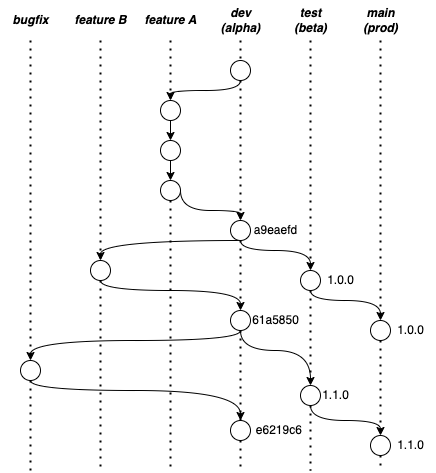

The diagram above was exported from draw.io. Its source (the exported page's mxGraphModel, read from the mxfile embedded in the PNG):
<mxGraphModel dx="1446" dy="684" grid="1" gridSize="10" guides="1" tooltips="1" connect="1" arrows="1" fold="1" page="1" pageScale="1" pageWidth="850" pageHeight="1100" math="0" shadow="0">
  <root>
    <mxCell id="0" />
    <mxCell id="1" parent="0" />
    <mxCell id="0oBKAhYyYw2Qj-Q7TQj_-1" value="" style="endArrow=none;dashed=1;html=1;dashPattern=1 3;strokeWidth=2;rounded=0;startArrow=none;" parent="1" source="7BRJHr7eMOljTvcuzAJq-10" edge="1">
      <mxGeometry width="50" height="50" relative="1" as="geometry">
        <mxPoint x="280" y="160" as="sourcePoint" />
        <mxPoint x="280" y="590" as="targetPoint" />
      </mxGeometry>
    </mxCell>
    <mxCell id="0oBKAhYyYw2Qj-Q7TQj_-5" value="&lt;b&gt;&lt;i&gt;dev&lt;br&gt;(alpha)&lt;br&gt;&lt;/i&gt;&lt;/b&gt;" style="text;html=1;align=center;verticalAlign=middle;resizable=0;points=[];autosize=1;strokeColor=none;fillColor=none;" parent="1" vertex="1">
      <mxGeometry x="250" y="120" width="60" height="40" as="geometry" />
    </mxCell>
    <mxCell id="0oBKAhYyYw2Qj-Q7TQj_-7" value="" style="endArrow=none;dashed=1;html=1;dashPattern=1 3;strokeWidth=2;rounded=0;startArrow=none;" parent="1" source="0oBKAhYyYw2Qj-Q7TQj_-37" edge="1">
      <mxGeometry width="50" height="50" relative="1" as="geometry">
        <mxPoint x="350" y="160" as="sourcePoint" />
        <mxPoint x="350" y="590" as="targetPoint" />
      </mxGeometry>
    </mxCell>
    <mxCell id="0oBKAhYyYw2Qj-Q7TQj_-8" value="" style="endArrow=none;dashed=1;html=1;dashPattern=1 3;strokeWidth=2;rounded=0;startArrow=none;" parent="1" source="7BRJHr7eMOljTvcuzAJq-15" edge="1">
      <mxGeometry width="50" height="50" relative="1" as="geometry">
        <mxPoint x="420" y="160" as="sourcePoint" />
        <mxPoint x="420" y="590" as="targetPoint" />
      </mxGeometry>
    </mxCell>
    <mxCell id="0oBKAhYyYw2Qj-Q7TQj_-9" value="&lt;b&gt;&lt;i&gt;test&lt;br&gt;(beta)&lt;br&gt;&lt;/i&gt;&lt;/b&gt;" style="text;html=1;align=center;verticalAlign=middle;resizable=0;points=[];autosize=1;strokeColor=none;fillColor=none;" parent="1" vertex="1">
      <mxGeometry x="320" y="120" width="60" height="40" as="geometry" />
    </mxCell>
    <mxCell id="0oBKAhYyYw2Qj-Q7TQj_-10" value="&lt;b&gt;&lt;i&gt;main&lt;br&gt;(prod)&lt;br&gt;&lt;/i&gt;&lt;/b&gt;" style="text;html=1;align=center;verticalAlign=middle;resizable=0;points=[];autosize=1;strokeColor=none;fillColor=none;" parent="1" vertex="1">
      <mxGeometry x="390" y="120" width="60" height="40" as="geometry" />
    </mxCell>
    <mxCell id="0oBKAhYyYw2Qj-Q7TQj_-11" value="" style="endArrow=none;dashed=1;html=1;dashPattern=1 3;strokeWidth=2;rounded=0;startArrow=none;" parent="1" source="0oBKAhYyYw2Qj-Q7TQj_-19" edge="1">
      <mxGeometry width="50" height="50" relative="1" as="geometry">
        <mxPoint x="210" y="160" as="sourcePoint" />
        <mxPoint x="210" y="590" as="targetPoint" />
      </mxGeometry>
    </mxCell>
    <mxCell id="0oBKAhYyYw2Qj-Q7TQj_-12" value="&lt;b&gt;&lt;i&gt;feature A&lt;/i&gt;&lt;/b&gt;" style="text;html=1;align=center;verticalAlign=middle;resizable=0;points=[];autosize=1;strokeColor=none;fillColor=none;" parent="1" vertex="1">
      <mxGeometry x="170" y="125" width="80" height="30" as="geometry" />
    </mxCell>
    <mxCell id="0oBKAhYyYw2Qj-Q7TQj_-39" value="" style="edgeStyle=orthogonalEdgeStyle;rounded=0;orthogonalLoop=1;jettySize=auto;html=1;startArrow=none;startFill=0;curved=1;exitX=0.5;exitY=1;exitDx=0;exitDy=0;entryX=0.5;entryY=0;entryDx=0;entryDy=0;" parent="1" source="0oBKAhYyYw2Qj-Q7TQj_-13" target="0oBKAhYyYw2Qj-Q7TQj_-15" edge="1">
      <mxGeometry relative="1" as="geometry">
        <Array as="points">
          <mxPoint x="280" y="210" />
          <mxPoint x="210" y="210" />
        </Array>
      </mxGeometry>
    </mxCell>
    <mxCell id="0oBKAhYyYw2Qj-Q7TQj_-13" value="" style="ellipse;whiteSpace=wrap;html=1;aspect=fixed;" parent="1" vertex="1">
      <mxGeometry x="270" y="180" width="20" height="20" as="geometry" />
    </mxCell>
    <mxCell id="0oBKAhYyYw2Qj-Q7TQj_-14" value="" style="endArrow=none;dashed=1;html=1;dashPattern=1 3;strokeWidth=2;rounded=0;" parent="1" target="0oBKAhYyYw2Qj-Q7TQj_-13" edge="1">
      <mxGeometry width="50" height="50" relative="1" as="geometry">
        <mxPoint x="280" y="160" as="sourcePoint" />
        <mxPoint x="280" y="520" as="targetPoint" />
      </mxGeometry>
    </mxCell>
    <mxCell id="0oBKAhYyYw2Qj-Q7TQj_-15" value="" style="ellipse;whiteSpace=wrap;html=1;aspect=fixed;" parent="1" vertex="1">
      <mxGeometry x="200" y="220" width="20" height="20" as="geometry" />
    </mxCell>
    <mxCell id="0oBKAhYyYw2Qj-Q7TQj_-16" value="" style="endArrow=none;dashed=1;html=1;dashPattern=1 3;strokeWidth=2;rounded=0;" parent="1" target="0oBKAhYyYw2Qj-Q7TQj_-15" edge="1">
      <mxGeometry width="50" height="50" relative="1" as="geometry">
        <mxPoint x="210" y="160" as="sourcePoint" />
        <mxPoint x="210" y="520" as="targetPoint" />
      </mxGeometry>
    </mxCell>
    <mxCell id="0oBKAhYyYw2Qj-Q7TQj_-17" value="" style="ellipse;whiteSpace=wrap;html=1;aspect=fixed;" parent="1" vertex="1">
      <mxGeometry x="200" y="260" width="20" height="20" as="geometry" />
    </mxCell>
    <mxCell id="0oBKAhYyYw2Qj-Q7TQj_-18" value="" style="endArrow=classic;html=1;strokeWidth=1;rounded=0;startArrow=none;endFill=1;" parent="1" source="0oBKAhYyYw2Qj-Q7TQj_-15" target="0oBKAhYyYw2Qj-Q7TQj_-17" edge="1">
      <mxGeometry width="50" height="50" relative="1" as="geometry">
        <mxPoint x="210" y="240" as="sourcePoint" />
        <mxPoint x="210" y="520" as="targetPoint" />
      </mxGeometry>
    </mxCell>
    <mxCell id="0oBKAhYyYw2Qj-Q7TQj_-40" value="" style="edgeStyle=orthogonalEdgeStyle;curved=1;rounded=0;orthogonalLoop=1;jettySize=auto;html=1;startArrow=none;startFill=0;endArrow=classic;endFill=1;strokeWidth=1;" parent="1" source="0oBKAhYyYw2Qj-Q7TQj_-19" target="0oBKAhYyYw2Qj-Q7TQj_-21" edge="1">
      <mxGeometry relative="1" as="geometry">
        <Array as="points">
          <mxPoint x="220" y="330" />
          <mxPoint x="280" y="330" />
        </Array>
      </mxGeometry>
    </mxCell>
    <mxCell id="0oBKAhYyYw2Qj-Q7TQj_-19" value="" style="ellipse;whiteSpace=wrap;html=1;aspect=fixed;" parent="1" vertex="1">
      <mxGeometry x="200" y="300" width="20" height="20" as="geometry" />
    </mxCell>
    <mxCell id="0oBKAhYyYw2Qj-Q7TQj_-20" value="" style="endArrow=classic;html=1;strokeWidth=1;rounded=0;startArrow=none;endFill=1;" parent="1" source="0oBKAhYyYw2Qj-Q7TQj_-17" target="0oBKAhYyYw2Qj-Q7TQj_-19" edge="1">
      <mxGeometry width="50" height="50" relative="1" as="geometry">
        <mxPoint x="210" y="280" as="sourcePoint" />
        <mxPoint x="210" y="520" as="targetPoint" />
      </mxGeometry>
    </mxCell>
    <mxCell id="0oBKAhYyYw2Qj-Q7TQj_-42" value="" style="edgeStyle=orthogonalEdgeStyle;curved=1;rounded=0;orthogonalLoop=1;jettySize=auto;html=1;startArrow=none;startFill=0;endArrow=classic;endFill=1;strokeWidth=1;exitX=0.5;exitY=1;exitDx=0;exitDy=0;entryX=0.5;entryY=0;entryDx=0;entryDy=0;" parent="1" source="0oBKAhYyYw2Qj-Q7TQj_-21" target="0oBKAhYyYw2Qj-Q7TQj_-23" edge="1">
      <mxGeometry relative="1" as="geometry">
        <mxPoint x="370" y="350" as="targetPoint" />
        <Array as="points">
          <mxPoint x="280" y="370" />
          <mxPoint x="350" y="370" />
        </Array>
      </mxGeometry>
    </mxCell>
    <mxCell id="0oBKAhYyYw2Qj-Q7TQj_-44" value="" style="edgeStyle=orthogonalEdgeStyle;curved=1;rounded=0;orthogonalLoop=1;jettySize=auto;html=1;startArrow=none;startFill=0;endArrow=classic;endFill=1;strokeWidth=1;entryX=0.5;entryY=0;entryDx=0;entryDy=0;" parent="1" source="0oBKAhYyYw2Qj-Q7TQj_-21" target="0oBKAhYyYw2Qj-Q7TQj_-27" edge="1">
      <mxGeometry relative="1" as="geometry">
        <Array as="points">
          <mxPoint x="140" y="360" />
        </Array>
      </mxGeometry>
    </mxCell>
    <mxCell id="0oBKAhYyYw2Qj-Q7TQj_-21" value="" style="ellipse;whiteSpace=wrap;html=1;aspect=fixed;" parent="1" vertex="1">
      <mxGeometry x="270" y="340" width="20" height="20" as="geometry" />
    </mxCell>
    <mxCell id="0oBKAhYyYw2Qj-Q7TQj_-22" value="" style="endArrow=none;dashed=1;html=1;dashPattern=1 3;strokeWidth=2;rounded=0;startArrow=none;" parent="1" source="0oBKAhYyYw2Qj-Q7TQj_-13" target="0oBKAhYyYw2Qj-Q7TQj_-21" edge="1">
      <mxGeometry width="50" height="50" relative="1" as="geometry">
        <mxPoint x="280" y="210" as="sourcePoint" />
        <mxPoint x="280" y="520" as="targetPoint" />
      </mxGeometry>
    </mxCell>
    <mxCell id="0oBKAhYyYw2Qj-Q7TQj_-43" value="" style="edgeStyle=orthogonalEdgeStyle;curved=1;rounded=0;orthogonalLoop=1;jettySize=auto;html=1;startArrow=none;startFill=0;endArrow=classic;endFill=1;strokeWidth=1;" parent="1" edge="1">
      <mxGeometry relative="1" as="geometry">
        <Array as="points">
          <mxPoint x="350" y="420" />
          <mxPoint x="420" y="420" />
        </Array>
        <mxPoint x="350" y="410" as="sourcePoint" />
        <mxPoint x="420" y="440" as="targetPoint" />
      </mxGeometry>
    </mxCell>
    <mxCell id="0oBKAhYyYw2Qj-Q7TQj_-23" value="" style="ellipse;whiteSpace=wrap;html=1;aspect=fixed;" parent="1" vertex="1">
      <mxGeometry x="340" y="390" width="20" height="20" as="geometry" />
    </mxCell>
    <mxCell id="0oBKAhYyYw2Qj-Q7TQj_-24" value="" style="endArrow=none;dashed=1;html=1;dashPattern=1 3;strokeWidth=2;rounded=0;" parent="1" target="0oBKAhYyYw2Qj-Q7TQj_-23" edge="1">
      <mxGeometry width="50" height="50" relative="1" as="geometry">
        <mxPoint x="350" y="160" as="sourcePoint" />
        <mxPoint x="350" y="520" as="targetPoint" />
      </mxGeometry>
    </mxCell>
    <mxCell id="0oBKAhYyYw2Qj-Q7TQj_-25" value="" style="ellipse;whiteSpace=wrap;html=1;aspect=fixed;" parent="1" vertex="1">
      <mxGeometry x="410" y="440" width="20" height="20" as="geometry" />
    </mxCell>
    <mxCell id="0oBKAhYyYw2Qj-Q7TQj_-26" value="" style="endArrow=none;dashed=1;html=1;dashPattern=1 3;strokeWidth=2;rounded=0;" parent="1" target="0oBKAhYyYw2Qj-Q7TQj_-25" edge="1">
      <mxGeometry width="50" height="50" relative="1" as="geometry">
        <mxPoint x="420" y="160" as="sourcePoint" />
        <mxPoint x="420" y="520" as="targetPoint" />
      </mxGeometry>
    </mxCell>
    <mxCell id="0oBKAhYyYw2Qj-Q7TQj_-32" value="" style="endArrow=none;dashed=1;html=1;dashPattern=1 3;strokeWidth=2;rounded=0;startArrow=none;startFill=0;" parent="1" source="0oBKAhYyYw2Qj-Q7TQj_-27" edge="1">
      <mxGeometry width="50" height="50" relative="1" as="geometry">
        <mxPoint x="140" y="160" as="sourcePoint" />
        <mxPoint x="140" y="590" as="targetPoint" />
      </mxGeometry>
    </mxCell>
    <mxCell id="0oBKAhYyYw2Qj-Q7TQj_-33" value="&lt;b&gt;&lt;i&gt;feature B&lt;/i&gt;&lt;/b&gt;" style="text;html=1;align=center;verticalAlign=middle;resizable=0;points=[];autosize=1;strokeColor=none;fillColor=none;" parent="1" vertex="1">
      <mxGeometry x="100" y="125" width="80" height="30" as="geometry" />
    </mxCell>
    <mxCell id="0oBKAhYyYw2Qj-Q7TQj_-45" value="" style="edgeStyle=orthogonalEdgeStyle;curved=1;rounded=0;orthogonalLoop=1;jettySize=auto;html=1;startArrow=none;startFill=0;endArrow=classic;endFill=1;strokeWidth=1;exitX=0.5;exitY=1;exitDx=0;exitDy=0;" parent="1" source="0oBKAhYyYw2Qj-Q7TQj_-27" target="0oBKAhYyYw2Qj-Q7TQj_-35" edge="1">
      <mxGeometry relative="1" as="geometry">
        <Array as="points">
          <mxPoint x="140" y="410" />
          <mxPoint x="280" y="410" />
        </Array>
      </mxGeometry>
    </mxCell>
    <mxCell id="0oBKAhYyYw2Qj-Q7TQj_-27" value="" style="ellipse;whiteSpace=wrap;html=1;aspect=fixed;" parent="1" vertex="1">
      <mxGeometry x="130" y="380" width="20" height="20" as="geometry" />
    </mxCell>
    <mxCell id="0oBKAhYyYw2Qj-Q7TQj_-34" value="" style="endArrow=none;dashed=1;html=1;dashPattern=1 3;strokeWidth=2;rounded=0;" parent="1" target="0oBKAhYyYw2Qj-Q7TQj_-27" edge="1">
      <mxGeometry width="50" height="50" relative="1" as="geometry">
        <mxPoint x="140" y="160" as="sourcePoint" />
        <mxPoint x="140" y="520" as="targetPoint" />
      </mxGeometry>
    </mxCell>
    <mxCell id="0oBKAhYyYw2Qj-Q7TQj_-46" value="" style="edgeStyle=orthogonalEdgeStyle;curved=1;rounded=0;orthogonalLoop=1;jettySize=auto;html=1;startArrow=none;startFill=0;endArrow=classic;endFill=1;strokeWidth=1;entryX=0.5;entryY=0;entryDx=0;entryDy=0;" parent="1" source="0oBKAhYyYw2Qj-Q7TQj_-35" target="0oBKAhYyYw2Qj-Q7TQj_-37" edge="1">
      <mxGeometry relative="1" as="geometry">
        <Array as="points">
          <mxPoint x="280" y="470" />
          <mxPoint x="350" y="470" />
        </Array>
      </mxGeometry>
    </mxCell>
    <mxCell id="0oBKAhYyYw2Qj-Q7TQj_-35" value="" style="ellipse;whiteSpace=wrap;html=1;aspect=fixed;" parent="1" vertex="1">
      <mxGeometry x="270" y="430" width="20" height="20" as="geometry" />
    </mxCell>
    <mxCell id="0oBKAhYyYw2Qj-Q7TQj_-36" value="" style="endArrow=none;dashed=1;html=1;dashPattern=1 3;strokeWidth=2;rounded=0;startArrow=none;" parent="1" source="0oBKAhYyYw2Qj-Q7TQj_-21" target="0oBKAhYyYw2Qj-Q7TQj_-35" edge="1">
      <mxGeometry width="50" height="50" relative="1" as="geometry">
        <mxPoint x="280" y="360" as="sourcePoint" />
        <mxPoint x="280" y="520" as="targetPoint" />
      </mxGeometry>
    </mxCell>
    <mxCell id="7BRJHr7eMOljTvcuzAJq-17" value="" style="edgeStyle=orthogonalEdgeStyle;curved=1;rounded=0;orthogonalLoop=1;jettySize=auto;html=1;exitX=0.5;exitY=1;exitDx=0;exitDy=0;entryX=0.5;entryY=0;entryDx=0;entryDy=0;" parent="1" source="0oBKAhYyYw2Qj-Q7TQj_-37" target="7BRJHr7eMOljTvcuzAJq-15" edge="1">
      <mxGeometry relative="1" as="geometry">
        <Array as="points">
          <mxPoint x="350" y="540" />
          <mxPoint x="420" y="540" />
        </Array>
        <mxPoint x="420" y="530" as="targetPoint" />
      </mxGeometry>
    </mxCell>
    <mxCell id="0oBKAhYyYw2Qj-Q7TQj_-37" value="" style="ellipse;whiteSpace=wrap;html=1;aspect=fixed;" parent="1" vertex="1">
      <mxGeometry x="340" y="505" width="20" height="20" as="geometry" />
    </mxCell>
    <mxCell id="0oBKAhYyYw2Qj-Q7TQj_-38" value="" style="endArrow=none;dashed=1;html=1;dashPattern=1 3;strokeWidth=2;rounded=0;startArrow=none;" parent="1" source="0oBKAhYyYw2Qj-Q7TQj_-23" target="0oBKAhYyYw2Qj-Q7TQj_-37" edge="1">
      <mxGeometry width="50" height="50" relative="1" as="geometry">
        <mxPoint x="350" y="410" as="sourcePoint" />
        <mxPoint x="350" y="520" as="targetPoint" />
      </mxGeometry>
    </mxCell>
    <mxCell id="0oBKAhYyYw2Qj-Q7TQj_-47" value="a9eaefd" style="text;html=1;align=center;verticalAlign=middle;resizable=0;points=[];autosize=1;strokeColor=none;fillColor=none;" parent="1" vertex="1">
      <mxGeometry x="280" y="335" width="70" height="30" as="geometry" />
    </mxCell>
    <mxCell id="0oBKAhYyYw2Qj-Q7TQj_-48" value="1.0.0" style="text;html=1;align=center;verticalAlign=middle;resizable=0;points=[];autosize=1;strokeColor=none;fillColor=none;" parent="1" vertex="1">
      <mxGeometry x="355" y="385" width="50" height="30" as="geometry" />
    </mxCell>
    <mxCell id="0oBKAhYyYw2Qj-Q7TQj_-49" value="1.0.0" style="text;html=1;align=center;verticalAlign=middle;resizable=0;points=[];autosize=1;strokeColor=none;fillColor=none;" parent="1" vertex="1">
      <mxGeometry x="425" y="435" width="50" height="30" as="geometry" />
    </mxCell>
    <mxCell id="7BRJHr7eMOljTvcuzAJq-8" value="" style="edgeStyle=orthogonalEdgeStyle;rounded=0;orthogonalLoop=1;jettySize=auto;html=1;entryX=0.5;entryY=0;entryDx=0;entryDy=0;curved=1;exitX=0.5;exitY=1;exitDx=0;exitDy=0;" parent="1" source="0oBKAhYyYw2Qj-Q7TQj_-35" target="7BRJHr7eMOljTvcuzAJq-5" edge="1">
      <mxGeometry relative="1" as="geometry">
        <Array as="points">
          <mxPoint x="280" y="460" />
          <mxPoint x="70" y="460" />
        </Array>
      </mxGeometry>
    </mxCell>
    <mxCell id="0oBKAhYyYw2Qj-Q7TQj_-51" value="1.1.0" style="text;html=1;align=center;verticalAlign=middle;resizable=0;points=[];autosize=1;strokeColor=none;fillColor=none;" parent="1" vertex="1">
      <mxGeometry x="425" y="550" width="50" height="30" as="geometry" />
    </mxCell>
    <mxCell id="7BRJHr7eMOljTvcuzAJq-4" value="" style="endArrow=none;dashed=1;html=1;dashPattern=1 3;strokeWidth=2;rounded=0;startArrow=none;" parent="1" source="7BRJHr7eMOljTvcuzAJq-5" edge="1">
      <mxGeometry width="50" height="50" relative="1" as="geometry">
        <mxPoint x="70" y="160" as="sourcePoint" />
        <mxPoint x="70" y="590" as="targetPoint" />
      </mxGeometry>
    </mxCell>
    <mxCell id="7BRJHr7eMOljTvcuzAJq-13" value="" style="edgeStyle=orthogonalEdgeStyle;curved=1;rounded=0;orthogonalLoop=1;jettySize=auto;html=1;exitX=0.5;exitY=1;exitDx=0;exitDy=0;" parent="1" source="7BRJHr7eMOljTvcuzAJq-5" target="7BRJHr7eMOljTvcuzAJq-10" edge="1">
      <mxGeometry relative="1" as="geometry">
        <mxPoint x="190" y="485" as="targetPoint" />
        <Array as="points">
          <mxPoint x="70" y="510" />
          <mxPoint x="280" y="510" />
        </Array>
      </mxGeometry>
    </mxCell>
    <mxCell id="7BRJHr7eMOljTvcuzAJq-5" value="" style="ellipse;whiteSpace=wrap;html=1;aspect=fixed;" parent="1" vertex="1">
      <mxGeometry x="60" y="480" width="20" height="20" as="geometry" />
    </mxCell>
    <mxCell id="7BRJHr7eMOljTvcuzAJq-6" value="" style="endArrow=none;dashed=1;html=1;dashPattern=1 3;strokeWidth=2;rounded=0;" parent="1" target="7BRJHr7eMOljTvcuzAJq-5" edge="1">
      <mxGeometry width="50" height="50" relative="1" as="geometry">
        <mxPoint x="70" y="160" as="sourcePoint" />
        <mxPoint x="70" y="560" as="targetPoint" />
      </mxGeometry>
    </mxCell>
    <mxCell id="7BRJHr7eMOljTvcuzAJq-7" value="&lt;b&gt;&lt;i&gt;bugfix&lt;/i&gt;&lt;/b&gt;" style="text;html=1;align=center;verticalAlign=middle;resizable=0;points=[];autosize=1;strokeColor=none;fillColor=none;" parent="1" vertex="1">
      <mxGeometry x="40" y="125" width="60" height="30" as="geometry" />
    </mxCell>
    <mxCell id="7BRJHr7eMOljTvcuzAJq-10" value="" style="ellipse;whiteSpace=wrap;html=1;aspect=fixed;" parent="1" vertex="1">
      <mxGeometry x="270" y="540" width="20" height="20" as="geometry" />
    </mxCell>
    <mxCell id="7BRJHr7eMOljTvcuzAJq-11" value="" style="endArrow=none;dashed=1;html=1;dashPattern=1 3;strokeWidth=2;rounded=0;startArrow=none;" parent="1" source="0oBKAhYyYw2Qj-Q7TQj_-35" target="7BRJHr7eMOljTvcuzAJq-10" edge="1">
      <mxGeometry width="50" height="50" relative="1" as="geometry">
        <mxPoint x="280" y="440" as="sourcePoint" />
        <mxPoint x="280" y="560" as="targetPoint" />
      </mxGeometry>
    </mxCell>
    <mxCell id="7BRJHr7eMOljTvcuzAJq-15" value="" style="ellipse;whiteSpace=wrap;html=1;aspect=fixed;" parent="1" vertex="1">
      <mxGeometry x="410" y="555" width="20" height="20" as="geometry" />
    </mxCell>
    <mxCell id="7BRJHr7eMOljTvcuzAJq-16" value="" style="endArrow=none;dashed=1;html=1;dashPattern=1 3;strokeWidth=2;rounded=0;startArrow=none;" parent="1" source="0oBKAhYyYw2Qj-Q7TQj_-25" target="7BRJHr7eMOljTvcuzAJq-15" edge="1">
      <mxGeometry width="50" height="50" relative="1" as="geometry">
        <mxPoint x="420" y="450" as="sourcePoint" />
        <mxPoint x="420" y="560" as="targetPoint" />
      </mxGeometry>
    </mxCell>
    <mxCell id="7BRJHr7eMOljTvcuzAJq-18" value="1.1.0" style="text;html=1;align=center;verticalAlign=middle;resizable=0;points=[];autosize=1;strokeColor=none;fillColor=none;" parent="1" vertex="1">
      <mxGeometry x="350" y="500" width="50" height="30" as="geometry" />
    </mxCell>
    <mxCell id="6cPI7hm-b6U_RcfGmGJb-2" value="61a5850" style="text;html=1;align=center;verticalAlign=middle;resizable=0;points=[];autosize=1;strokeColor=none;fillColor=none;" parent="1" vertex="1">
      <mxGeometry x="280" y="425" width="70" height="30" as="geometry" />
    </mxCell>
    <mxCell id="6cPI7hm-b6U_RcfGmGJb-3" value="e6219c6&amp;nbsp;" style="text;html=1;align=center;verticalAlign=middle;resizable=0;points=[];autosize=1;strokeColor=none;fillColor=none;" parent="1" vertex="1">
      <mxGeometry x="285" y="535" width="70" height="30" as="geometry" />
    </mxCell>
  </root>
</mxGraphModel>